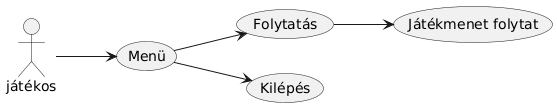

The diagram above was rendered by PlantUML. Its source (embedded in the PNG):
@startuml
left to right direction
játékos --> (Menü)
(Menü) --> (Folytatás)
(Menü) --> (Kilépés)
(Folytatás) --> (Játékmenet folytat)
@enduml